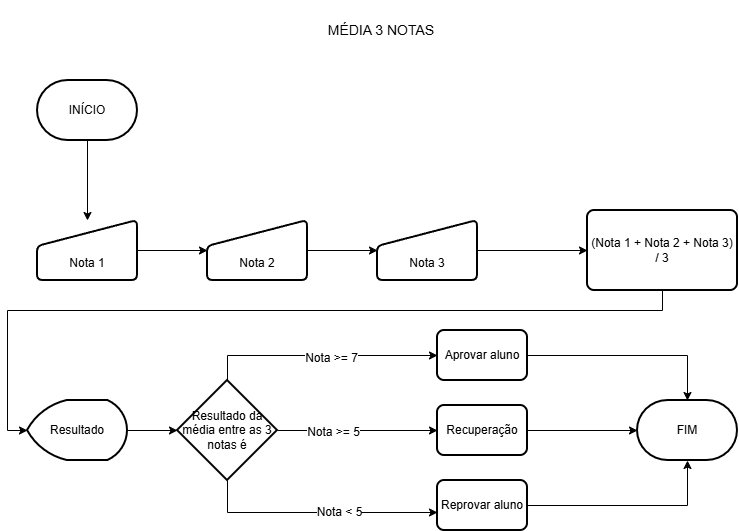

The diagram above was exported from draw.io. Its source (the exported page's mxGraphModel, read from the mxfile embedded in the PNG):
<mxGraphModel dx="1414" dy="777" grid="1" gridSize="10" guides="1" tooltips="1" connect="1" arrows="1" fold="1" page="1" pageScale="1" pageWidth="827" pageHeight="1169" math="0" shadow="0">
  <root>
    <mxCell id="0" />
    <mxCell id="1" parent="0" />
    <mxCell id="4QcfBpWp0hicj64i44s3-1" parent="1" style="text;html=1;whiteSpace=wrap;strokeColor=none;fillColor=none;align=center;verticalAlign=middle;rounded=0;" value="&lt;font style=&quot;font-size: 14px;&quot;&gt;MÉDIA 3 NOTAS&lt;/font&gt;" vertex="1">
      <mxGeometry height="60" width="170" x="329" y="40" as="geometry" />
    </mxCell>
    <mxCell id="4QcfBpWp0hicj64i44s3-17" edge="1" parent="1" source="4QcfBpWp0hicj64i44s3-13" style="edgeStyle=orthogonalEdgeStyle;rounded=0;orthogonalLoop=1;jettySize=auto;html=1;" target="4QcfBpWp0hicj64i44s3-14">
      <mxGeometry relative="1" as="geometry" />
    </mxCell>
    <mxCell id="4QcfBpWp0hicj64i44s3-13" parent="1" style="strokeWidth=2;html=1;shape=mxgraph.flowchart.terminator;whiteSpace=wrap;" value="INÍCIO" vertex="1">
      <mxGeometry height="60" width="100" x="70" y="120" as="geometry" />
    </mxCell>
    <mxCell id="4QcfBpWp0hicj64i44s3-18" edge="1" parent="1" source="4QcfBpWp0hicj64i44s3-14" style="edgeStyle=orthogonalEdgeStyle;rounded=0;orthogonalLoop=1;jettySize=auto;html=1;entryX=0;entryY=0.5;entryDx=0;entryDy=0;" target="4QcfBpWp0hicj64i44s3-15">
      <mxGeometry relative="1" as="geometry" />
    </mxCell>
    <mxCell id="4QcfBpWp0hicj64i44s3-14" parent="1" style="html=1;strokeWidth=2;shape=manualInput;boundedLbl=1;whiteSpace=wrap;rounded=1;size=26;arcSize=11;" value="Nota 1" vertex="1">
      <mxGeometry height="60" width="100" x="70" y="260" as="geometry" />
    </mxCell>
    <mxCell id="4QcfBpWp0hicj64i44s3-19" edge="1" parent="1" source="4QcfBpWp0hicj64i44s3-15" style="edgeStyle=orthogonalEdgeStyle;rounded=0;orthogonalLoop=1;jettySize=auto;html=1;" target="4QcfBpWp0hicj64i44s3-16">
      <mxGeometry relative="1" as="geometry" />
    </mxCell>
    <mxCell id="4QcfBpWp0hicj64i44s3-15" parent="1" style="html=1;strokeWidth=2;shape=manualInput;boundedLbl=1;whiteSpace=wrap;rounded=1;size=26;arcSize=11;" value="Nota 2" vertex="1">
      <mxGeometry height="60" width="100" x="240" y="260" as="geometry" />
    </mxCell>
    <mxCell id="4QcfBpWp0hicj64i44s3-22" edge="1" parent="1" source="4QcfBpWp0hicj64i44s3-16" style="edgeStyle=orthogonalEdgeStyle;rounded=0;orthogonalLoop=1;jettySize=auto;html=1;entryX=0;entryY=0.5;entryDx=0;entryDy=0;entryPerimeter=0;">
      <mxGeometry relative="1" as="geometry">
        <mxPoint x="620" y="290" as="targetPoint" />
      </mxGeometry>
    </mxCell>
    <mxCell id="4QcfBpWp0hicj64i44s3-16" parent="1" style="html=1;strokeWidth=2;shape=manualInput;boundedLbl=1;whiteSpace=wrap;rounded=1;size=26;arcSize=11;" value="Nota 3" vertex="1">
      <mxGeometry height="60" width="100" x="410" y="260" as="geometry" />
    </mxCell>
    <mxCell id="4QcfBpWp0hicj64i44s3-29" edge="1" parent="1" style="edgeStyle=orthogonalEdgeStyle;rounded=0;orthogonalLoop=1;jettySize=auto;html=1;entryX=0;entryY=0.5;entryDx=0;entryDy=0;exitX=0.5;exitY=0;exitDx=0;exitDy=0;exitPerimeter=0;" target="4QcfBpWp0hicj64i44s3-25">
      <mxGeometry relative="1" as="geometry">
        <Array as="points">
          <mxPoint x="260" y="395" />
        </Array>
        <mxPoint x="260" y="420" as="sourcePoint" />
      </mxGeometry>
    </mxCell>
    <mxCell id="4QcfBpWp0hicj64i44s3-32" connectable="0" parent="4QcfBpWp0hicj64i44s3-29" style="edgeLabel;html=1;align=center;verticalAlign=middle;resizable=0;points=[];" value="&lt;font style=&quot;font-size: 12px;&quot;&gt;Nota &amp;gt;= 7&lt;/font&gt;" vertex="1">
      <mxGeometry relative="1" x="0.0872" y="-2" as="geometry">
        <mxPoint as="offset" />
      </mxGeometry>
    </mxCell>
    <mxCell id="4QcfBpWp0hicj64i44s3-30" edge="1" parent="1" style="edgeStyle=orthogonalEdgeStyle;rounded=0;orthogonalLoop=1;jettySize=auto;html=1;entryX=0;entryY=0.5;entryDx=0;entryDy=0;" target="4QcfBpWp0hicj64i44s3-27">
      <mxGeometry relative="1" as="geometry">
        <mxPoint x="310" y="470" as="sourcePoint" />
      </mxGeometry>
    </mxCell>
    <mxCell id="4QcfBpWp0hicj64i44s3-33" connectable="0" parent="4QcfBpWp0hicj64i44s3-30" style="edgeLabel;html=1;align=center;verticalAlign=middle;resizable=0;points=[];" value="&lt;font style=&quot;font-size: 12px;&quot;&gt;Nota &amp;gt;= 5&lt;/font&gt;" vertex="1">
      <mxGeometry relative="1" x="-0.3167" y="-1" as="geometry">
        <mxPoint as="offset" />
      </mxGeometry>
    </mxCell>
    <mxCell id="4QcfBpWp0hicj64i44s3-23" parent="1" style="strokeWidth=2;html=1;shape=mxgraph.flowchart.decision;whiteSpace=wrap;" value="&lt;font style=&quot;font-size: 12px;&quot;&gt;Resultado da média entre as 3 notas é&lt;/font&gt;" vertex="1">
      <mxGeometry height="100" width="100" x="210" y="420" as="geometry" />
    </mxCell>
    <mxCell id="4QcfBpWp0hicj64i44s3-25" parent="1" style="rounded=1;whiteSpace=wrap;html=1;absoluteArcSize=1;arcSize=14;strokeWidth=2;" value="Aprovar aluno" vertex="1">
      <mxGeometry height="50" width="90" x="470" y="370" as="geometry" />
    </mxCell>
    <mxCell id="4QcfBpWp0hicj64i44s3-27" parent="1" style="rounded=1;whiteSpace=wrap;html=1;absoluteArcSize=1;arcSize=14;strokeWidth=2;" value="Recuperação" vertex="1">
      <mxGeometry height="50" width="90" x="470" y="445" as="geometry" />
    </mxCell>
    <mxCell id="4QcfBpWp0hicj64i44s3-28" parent="1" style="rounded=1;whiteSpace=wrap;html=1;absoluteArcSize=1;arcSize=14;strokeWidth=2;" value="Reprovar aluno" vertex="1">
      <mxGeometry height="50" width="90" x="470" y="520" as="geometry" />
    </mxCell>
    <mxCell id="4QcfBpWp0hicj64i44s3-31" edge="1" parent="1" style="edgeStyle=orthogonalEdgeStyle;rounded=0;orthogonalLoop=1;jettySize=auto;html=1;entryX=0;entryY=0.64;entryDx=0;entryDy=0;entryPerimeter=0;exitX=0.5;exitY=1;exitDx=0;exitDy=0;exitPerimeter=0;" target="4QcfBpWp0hicj64i44s3-28">
      <mxGeometry relative="1" as="geometry">
        <Array as="points">
          <mxPoint x="260" y="552" />
        </Array>
        <mxPoint x="260" y="520" as="sourcePoint" />
      </mxGeometry>
    </mxCell>
    <mxCell id="4QcfBpWp0hicj64i44s3-34" connectable="0" parent="4QcfBpWp0hicj64i44s3-31" style="edgeLabel;html=1;align=center;verticalAlign=middle;resizable=0;points=[];" value="&lt;font style=&quot;font-size: 12px;&quot;&gt;Nota &amp;lt; 5&lt;/font&gt;" vertex="1">
      <mxGeometry relative="1" x="0.1782" y="1" as="geometry">
        <mxPoint as="offset" />
      </mxGeometry>
    </mxCell>
    <mxCell id="4QcfBpWp0hicj64i44s3-36" parent="1" style="strokeWidth=2;html=1;shape=mxgraph.flowchart.terminator;whiteSpace=wrap;" value="FIM" vertex="1">
      <mxGeometry height="60" width="100" x="670" y="440" as="geometry" />
    </mxCell>
    <mxCell id="4QcfBpWp0hicj64i44s3-38" edge="1" parent="1" source="4QcfBpWp0hicj64i44s3-25" style="edgeStyle=orthogonalEdgeStyle;rounded=0;orthogonalLoop=1;jettySize=auto;html=1;entryX=0.5;entryY=0;entryDx=0;entryDy=0;entryPerimeter=0;" target="4QcfBpWp0hicj64i44s3-36">
      <mxGeometry relative="1" as="geometry" />
    </mxCell>
    <mxCell id="4QcfBpWp0hicj64i44s3-40" edge="1" parent="1" source="4QcfBpWp0hicj64i44s3-27" style="edgeStyle=orthogonalEdgeStyle;rounded=0;orthogonalLoop=1;jettySize=auto;html=1;entryX=0;entryY=0.5;entryDx=0;entryDy=0;entryPerimeter=0;" target="4QcfBpWp0hicj64i44s3-36">
      <mxGeometry relative="1" as="geometry" />
    </mxCell>
    <mxCell id="4QcfBpWp0hicj64i44s3-41" edge="1" parent="1" source="4QcfBpWp0hicj64i44s3-28" style="edgeStyle=orthogonalEdgeStyle;rounded=0;orthogonalLoop=1;jettySize=auto;html=1;entryX=0.5;entryY=1;entryDx=0;entryDy=0;entryPerimeter=0;" target="4QcfBpWp0hicj64i44s3-36">
      <mxGeometry relative="1" as="geometry" />
    </mxCell>
    <mxCell id="4QcfBpWp0hicj64i44s3-46" edge="1" parent="1" source="4QcfBpWp0hicj64i44s3-43" style="edgeStyle=orthogonalEdgeStyle;rounded=0;orthogonalLoop=1;jettySize=auto;html=1;entryX=0;entryY=0.5;entryDx=0;entryDy=0;entryPerimeter=0;exitX=0.5;exitY=1;exitDx=0;exitDy=0;" target="4QcfBpWp0hicj64i44s3-44">
      <mxGeometry relative="1" as="geometry">
        <Array as="points">
          <mxPoint x="695" y="350" />
          <mxPoint x="40" y="350" />
          <mxPoint x="40" y="470" />
        </Array>
      </mxGeometry>
    </mxCell>
    <mxCell id="4QcfBpWp0hicj64i44s3-43" parent="1" style="rounded=1;whiteSpace=wrap;html=1;absoluteArcSize=1;arcSize=14;strokeWidth=2;" value="(Nota 1 + Nota 2 + Nota 3) / 3" vertex="1">
      <mxGeometry height="80" width="150" x="620" y="250" as="geometry" />
    </mxCell>
    <mxCell id="4QcfBpWp0hicj64i44s3-44" parent="1" style="strokeWidth=2;html=1;shape=mxgraph.flowchart.display;whiteSpace=wrap;" value="Resultado" vertex="1">
      <mxGeometry height="60" width="100" x="60" y="440" as="geometry" />
    </mxCell>
    <mxCell id="4QcfBpWp0hicj64i44s3-47" edge="1" parent="1" source="4QcfBpWp0hicj64i44s3-44" style="edgeStyle=orthogonalEdgeStyle;rounded=0;orthogonalLoop=1;jettySize=auto;html=1;entryX=0;entryY=0.5;entryDx=0;entryDy=0;entryPerimeter=0;" target="4QcfBpWp0hicj64i44s3-23">
      <mxGeometry relative="1" as="geometry" />
    </mxCell>
  </root>
</mxGraphModel>